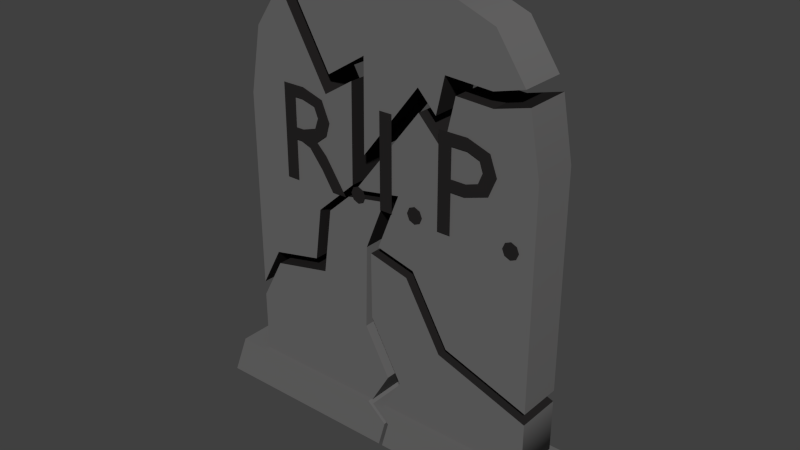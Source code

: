 # Source: gravestone_broken_001.blend  (saved by Blender 2.75.0; exported with 4.5.12 LTS)
import bpy
from mathutils import Matrix  # noqa: F401  (used for matrix-valued properties, if any)

bpy.ops.wm.read_factory_settings(use_empty=True)
scene = bpy.context.scene
scene.name = 'Scene'

# ---- collections
col_collection_1 = bpy.data.collections.new('Collection 1'); scene.collection.children.link(col_collection_1)

# ---- materials (node trees are filled in below, after node groups)
mat_gravestone_base = bpy.data.materials.new('gravestone_base')
mat_gravestone_base.alpha_threshold = 0.0
mat_gravestone_base.use_transparent_shadow = False
mat_gravestone_base.diffuse_color = (0.1413, 0.1393, 0.1393, 1.0)
mat_gravestone_base.roughness = 0.5
mat_gravestone_base.line_color = (0.0, 0.0, 0.0, 1.0)
mat_gravestone_text = bpy.data.materials.new('gravestone_text')
mat_gravestone_text.alpha_threshold = 0.0
mat_gravestone_text.use_transparent_shadow = False
mat_gravestone_text.diffuse_color = (0.01894, 0.01743, 0.01743, 1.0)
mat_gravestone_text.roughness = 0.5

# ---- node groups
ng_auto_smooth = bpy.data.node_groups.new('Auto Smooth', 'GeometryNodeTree')
_s = ng_auto_smooth.interface.new_socket(name='Geometry', in_out='OUTPUT', socket_type='NodeSocketGeometry')
_s = ng_auto_smooth.interface.new_socket(name='Geometry', in_out='INPUT', socket_type='NodeSocketGeometry')
_s = ng_auto_smooth.interface.new_socket(name='Angle', in_out='INPUT', socket_type='NodeSocketFloat')
_s.subtype = 'ANGLE'
_s.min_value = 0.0
_s.max_value = 3.142
ng_auto_smooth.is_modifier = True
_N = ng_auto_smooth.nodes; _L = ng_auto_smooth.links
n0 = _N.new('NodeGroupOutput'); n0.name = 'Group Output'; n0.location = (480, -100)
n1 = _N.new('NodeGroupInput'); n1.name = 'Group Input'; n1.location = (-420, -300)
n2 = _N.new('NodeGroupInput'); n2.name = 'Group Input.001'; n2.location = (-60, -100)
n3 = _N.new('GeometryNodeSetShadeSmooth'); n3.name = 'Set Shade Smooth'; n3.location = (120, -100)
n3.domain = 'EDGE'
n4 = _N.new('GeometryNodeSetShadeSmooth'); n4.name = 'Set Shade Smooth.001'; n4.location = (300, -100)
n5 = _N.new('GeometryNodeInputMeshEdgeAngle'); n5.name = 'Edge Angle'; n5.location = (-420, -220)
n6 = _N.new('GeometryNodeInputEdgeSmooth'); n6.name = 'Is Edge Smooth'; n6.location = (-60, -160)
n7 = _N.new('GeometryNodeInputShadeSmooth'); n7.name = 'Is Face Smooth'; n7.location = (-240, -340)
n8 = _N.new('FunctionNodeBooleanMath'); n8.name = 'Boolean Math'; n8.location = (-60, -220)
n9 = _N.new('FunctionNodeCompare'); n9.name = 'Compare'; n9.location = (-240, -180)
n9.operation = 'LESS_EQUAL'
_L.new(n5.outputs[0], n9.inputs[0])
_L.new(n4.outputs[0], n0.inputs[0])
_L.new(n1.outputs[1], n9.inputs[1])
_L.new(n9.outputs[0], n8.inputs[0])
_L.new(n7.outputs[0], n8.inputs[1])
_L.new(n2.outputs[0], n3.inputs[0])
_L.new(n6.outputs[0], n3.inputs[1])
_L.new(n3.outputs[0], n4.inputs[0])
_L.new(n8.outputs[0], n3.inputs[2])
n0.is_active_output = True

# ---- material node trees

# ---- world
world_world = bpy.data.worlds.new('World'); scene.world = world_world
world_world.color = (0.05088, 0.05088, 0.05088)
world_world.use_sun_shadow = False
world_world.sun_shadow_jitter_overblur = 0.0
world_world.cycles.sampling_method = 'MANUAL'
world_world.cycles.sample_map_resolution = 256

# ---- meshes
me_gravestone_006 = bpy.data.meshes.new('gravestone.006')
me_gravestone_006.from_pydata([(-0.8235, 0.1199, 0.2049), (-0.8235, -0.1199, 0.2049), (-0.8873, 0.1292, 0.01894), (-0.8873, -0.1292, 0.01894), (-0.008975, -0.1292, 0.01894), (-0.07309, 0.1199, 0.2049), (-0.07309, -0.1199, 0.2049), (-0.008975, 0.1292, 0.01894), (0.01838, -0.1235, 0.1317), (0.01838, 0.1235, 0.1317)], [], [(1, 0, 2, 3), (0, 1, 6, 5), (0, 5, 9, 7, 2), (6, 1, 3, 4, 8), (2, 7, 4, 3), (5, 6, 8, 9), (7, 9, 8, 4)])
me_gravestone_006.polygons.foreach_set('use_smooth', [True] * 7)
_k = set([(0, 1), (0, 2), (0, 5), (1, 3), (1, 6), (2, 3), (2, 7), (3, 4), (4, 7), (4, 8), (5, 6), (5, 9), (6, 8), (7, 9), (8, 9)])
me_gravestone_006.attributes.new('sharp_edge', 'BOOLEAN', 'EDGE').data.foreach_set('value', [ (min(e.vertices), max(e.vertices)) in _k for e in me_gravestone_006.edges])
me_gravestone_006.materials.append(mat_gravestone_base)
me_gravestone_006.materials.append(mat_gravestone_text)
me_gravestone_006.materials.append(None)
me_gravestone_006.use_remesh_preserve_volume = False
me_gravestone_006.use_remesh_preserve_attributes = False
me_gravestone_006.use_mirror_vertex_groups = False
me_gravestone_006.update()
me_gravestone_005 = bpy.data.meshes.new('gravestone.005')
me_gravestone_005.from_pydata([(0.6864, 0.09993, 0.2049), (0.6864, -0.09993, 0.2049), (0.6864, -0.09993, 0.435), (0.6864, 0.09993, 0.435), (0.1143, 0.09993, 0.8607), (0.278, 0.09993, 0.5766), (0.1143, -0.09993, 0.8607), (0.278, -0.09993, 0.5766), (-0.06507, 0.09993, 0.9066), (-0.06507, -0.09993, 0.9066), (-0.005101, 0.09993, 0.2049), (-0.005101, -0.09993, 0.2049), (0.08118, -0.09993, 0.3522), (-0.06363, -0.09993, 0.6129), (0.08118, 0.09993, 0.3522), (-0.06363, 0.09993, 0.6129)], [], [(0, 3, 2, 1), (10, 14, 15, 8, 4, 5, 3, 0), (5, 4, 6, 7), (2, 3, 5, 7), (1, 2, 7, 6, 9, 13, 12, 11), (4, 8, 9, 6), (1, 11, 10, 0), (11, 12, 14, 10), (12, 13, 15, 14), (8, 15, 13, 9)])
me_gravestone_005.polygons.foreach_set('use_smooth', [True] * 10)
me_gravestone_005.polygons.foreach_set('material_index', [0, 0, 1, 1, 0, 1, 0, 0, 0, 0])
_k = set([(0, 3), (0, 10), (1, 2), (1, 11), (2, 3), (2, 7), (3, 5), (4, 5), (4, 6), (4, 8), (5, 7), (6, 7), (6, 9), (8, 9), (8, 15), (9, 13), (10, 11), (10, 14), (11, 12), (12, 13), (12, 14), (13, 15), (14, 15)])
me_gravestone_005.attributes.new('sharp_edge', 'BOOLEAN', 'EDGE').data.foreach_set('value', [ (min(e.vertices), max(e.vertices)) in _k for e in me_gravestone_005.edges])
me_gravestone_005.materials.append(mat_gravestone_base)
me_gravestone_005.materials.append(mat_gravestone_text)
me_gravestone_005.materials.append(None)
me_gravestone_005.use_remesh_preserve_volume = False
me_gravestone_005.use_remesh_preserve_attributes = False
me_gravestone_005.use_mirror_vertex_groups = False
me_gravestone_005.update()
me_gravestone_004 = bpy.data.meshes.new('gravestone.004')
me_gravestone_004.from_pydata([(-0.6864, 0.09993, 0.2049), (-0.6864, -0.09993, 0.2049), (-0.6864, 0.09993, 0.4863), (-0.6864, -0.09993, 0.4863), (-0.5846, 0.09993, 0.6775), (-0.3174, 0.09994, 0.7345), (-0.2785, 0.09993, 1.026), (-0.5846, -0.09993, 0.6775), (-0.3174, -0.09993, 0.7345), (-0.2785, -0.09993, 1.026), (-0.1771, -0.09993, 1.119), (-0.1771, 0.09993, 1.119), (0.003243, 0.09993, 1.151), (0.003243, -0.09993, 1.151), (-0.08612, 0.09993, 0.9271), (-0.08612, -0.09993, 0.9271), (-0.06755, 0.09993, 0.2049), (-0.06755, -0.09993, 0.2049), (0.01913, -0.09993, 0.3529), (-0.0954, -0.09993, 0.5591), (0.01913, 0.09993, 0.3529), (-0.0954, 0.09993, 0.5591)], [], [(2, 0, 1, 3), (17, 18, 19, 15, 13, 10, 9, 8, 7, 3, 1), (3, 7, 4, 2), (5, 4, 7, 8), (6, 5, 8, 9), (11, 6, 9, 10), (10, 13, 12, 11), (0, 2, 4, 5, 6, 11, 12, 14, 21, 20, 16), (14, 12, 13, 15), (14, 15, 19, 21), (19, 18, 20, 21), (18, 17, 16, 20), (0, 16, 17, 1)])
me_gravestone_004.polygons.foreach_set('use_smooth', [True] * 13)
me_gravestone_004.polygons.foreach_set('material_index', [0, 0, 1, 1, 1, 1, 1, 0, 1, 0, 0, 0, 0])
_k = set([(0, 1), (0, 2), (0, 16), (1, 3), (1, 17), (2, 3), (2, 4), (3, 7), (4, 5), (4, 7), (5, 6), (5, 8), (6, 9), (6, 11), (7, 8), (8, 9), (9, 10), (10, 11), (10, 13), (11, 12), (12, 13), (12, 14), (13, 15), (14, 15), (14, 21), (15, 19), (16, 17), (16, 20), (17, 18), (18, 19), (18, 20), (19, 21), (20, 21)])
me_gravestone_004.attributes.new('sharp_edge', 'BOOLEAN', 'EDGE').data.foreach_set('value', [ (min(e.vertices), max(e.vertices)) in _k for e in me_gravestone_004.edges])
me_gravestone_004.materials.append(mat_gravestone_base)
me_gravestone_004.materials.append(mat_gravestone_text)
me_gravestone_004.materials.append(None)
me_gravestone_004.use_remesh_preserve_volume = False
me_gravestone_004.use_remesh_preserve_attributes = False
me_gravestone_004.use_mirror_vertex_groups = False
me_gravestone_004.update()
me_gravestone_003 = bpy.data.meshes.new('gravestone.003')
me_gravestone_003.from_pydata([(0.6864, 0.09993, 1.431), (0.6864, -0.09993, 1.431), (0.6389, 0.09993, 1.689), (0.6389, -0.09993, 1.689), (0.169, -0.09993, 1.555), (0.2806, -0.09993, 1.438), (0.3313, -0.09993, 1.657), (0.4897, -0.09993, 1.649), (0.169, 0.09993, 1.555), (0.2806, 0.09993, 1.438), (0.3313, 0.09993, 1.657), (0.4897, 0.09993, 1.649), (-0.1386, -0.09993, 1.161), (-0.1386, 0.09993, 1.161), (0.6864, -0.09993, 0.4849), (0.6864, 0.09993, 0.4849), (0.07442, 0.09993, 1.198), (-0.02601, 0.09993, 0.9467), (0.1461, 0.09993, 0.9026), (0.312, 0.09993, 0.6147), (0.07442, -0.09993, 1.198), (-0.02601, -0.09993, 0.9467), (0.1461, -0.09993, 0.9026), (0.312, -0.09993, 0.6147)], [], [(15, 0, 1, 14), (2, 3, 1, 0), (4, 8, 13, 12), (14, 1, 3, 7, 6, 5, 4, 12, 20, 21, 22, 23), (4, 5, 9, 8), (5, 6, 10, 9), (6, 7, 11, 10), (2, 11, 7, 3), (15, 19, 18, 17, 16, 13, 8, 9, 10, 11, 2, 0), (12, 13, 16, 20), (16, 17, 21, 20), (17, 18, 22, 21), (18, 19, 23, 22), (14, 23, 19, 15)])
me_gravestone_003.polygons.foreach_set('use_smooth', [True] * 14)
me_gravestone_003.polygons.foreach_set('material_index', [0, 0, 1, 0, 1, 1, 1, 1, 0, 1, 1, 1, 1, 1])
_k = set([(0, 2), (0, 15), (1, 3), (1, 14), (2, 3), (2, 11), (3, 7), (4, 5), (4, 8), (4, 12), (5, 6), (5, 9), (6, 7), (6, 10), (7, 11), (8, 9), (8, 13), (9, 10), (10, 11), (12, 13), (12, 20), (13, 16), (14, 15), (14, 23), (15, 19), (16, 17), (16, 20), (17, 18), (17, 21), (18, 19), (18, 22), (19, 23), (20, 21), (21, 22), (22, 23)])
me_gravestone_003.attributes.new('sharp_edge', 'BOOLEAN', 'EDGE').data.foreach_set('value', [ (min(e.vertices), max(e.vertices)) in _k for e in me_gravestone_003.edges])
me_gravestone_003.materials.append(mat_gravestone_base)
me_gravestone_003.materials.append(mat_gravestone_text)
me_gravestone_003.materials.append(None)
me_gravestone_003.use_remesh_preserve_volume = False
me_gravestone_003.use_remesh_preserve_attributes = False
me_gravestone_003.use_mirror_vertex_groups = False
me_gravestone_003.update()
me_gravestone_002 = bpy.data.meshes.new('gravestone.002')
me_gravestone_002.from_pydata([(-0.6864, 0.09993, 1.431), (-0.6334, 0.09993, 1.72), (-0.6864, -0.09993, 1.431), (-0.6334, -0.09993, 1.72), (-0.5065, 0.09993, 1.904), (-0.5065, -0.09993, 1.904), (-0.2837, -0.09993, 1.517), (-0.1505, -0.09993, 1.6), (-0.2837, 0.09993, 1.517), (-0.1505, 0.09993, 1.6), (-0.1553, -0.09993, 1.175), (-0.1553, 0.09993, 1.175), (-0.6864, 0.09993, 0.5499), (-0.6864, -0.09993, 0.5499), (-0.5904, 0.09993, 0.7303), (-0.3649, 0.09993, 0.7784), (-0.3337, 0.09993, 1.012), (-0.5904, -0.09993, 0.7303), (-0.3649, -0.09993, 0.7784), (-0.3337, -0.09993, 1.012)], [], [(0, 2, 3, 1), (1, 3, 5, 4), (0, 12, 13, 2), (12, 0, 1, 4, 8, 9, 11, 16, 15, 14), (13, 17, 18, 19, 10, 7, 6, 5, 3, 2), (4, 5, 6, 8), (6, 7, 9, 8), (10, 11, 9, 7), (16, 11, 10, 19), (15, 16, 19, 18), (14, 15, 18, 17), (13, 12, 14, 17)])
me_gravestone_002.polygons.foreach_set('use_smooth', [True] * 12)
me_gravestone_002.polygons.foreach_set('material_index', [0, 0, 0, 0, 0, 1, 1, 1, 1, 1, 1, 1])
_k = set([(0, 1), (0, 12), (1, 4), (2, 3), (2, 13), (3, 5), (4, 5), (4, 8), (5, 6), (6, 7), (6, 8), (7, 9), (7, 10), (8, 9), (9, 11), (10, 11), (10, 19), (11, 16), (12, 13), (12, 14), (13, 17), (14, 15), (14, 17), (15, 16), (15, 18), (16, 19), (17, 18), (18, 19)])
me_gravestone_002.attributes.new('sharp_edge', 'BOOLEAN', 'EDGE').data.foreach_set('value', [ (min(e.vertices), max(e.vertices)) in _k for e in me_gravestone_002.edges])
me_gravestone_002.materials.append(mat_gravestone_base)
me_gravestone_002.materials.append(mat_gravestone_text)
me_gravestone_002.materials.append(None)
me_gravestone_002.use_remesh_preserve_volume = False
me_gravestone_002.use_remesh_preserve_attributes = False
me_gravestone_002.use_mirror_vertex_groups = False
me_gravestone_002.update()
me_gravestone_001 = bpy.data.meshes.new('gravestone.001')
me_gravestone_001.from_pydata([(-0.2903, 0.09993, 2.008), (0.2903, 0.09993, 2.008), (0.4884, 0.09993, 1.931), (0.2903, -0.09993, 2.008), (0.4884, -0.09993, 1.931), (-0.2903, -0.09993, 2.008), (-0.4597, 0.09993, 1.942), (0.6156, 0.09993, 1.746), (0.6156, -0.09993, 1.746), (-0.4597, -0.09993, 1.942), (-0.2638, -0.09993, 1.601), (-0.08805, -0.09993, 1.711), (-0.0925, -0.09993, 1.319), (0.1644, -0.09993, 1.649), (0.2466, -0.09993, 1.563), (0.2832, -0.09993, 1.721), (0.4861, -0.09993, 1.71), (-0.2638, 0.09993, 1.601), (-0.08805, 0.09993, 1.711), (-0.0925, 0.09993, 1.319), (0.1644, 0.09993, 1.649), (0.2466, 0.09993, 1.563), (0.2832, 0.09993, 1.721), (0.4861, 0.09993, 1.71)], [], [(0, 5, 3, 1), (6, 9, 5, 0), (7, 23, 22, 21, 20, 19, 18, 17, 6, 0, 1, 2), (1, 3, 4, 2), (9, 10, 11, 12, 13, 14, 15, 16, 8, 4, 3, 5), (2, 4, 8, 7), (6, 17, 10, 9), (11, 10, 17, 18), (12, 11, 18, 19), (13, 12, 19, 20), (14, 13, 20, 21), (15, 14, 21, 22), (16, 15, 22, 23), (7, 8, 16, 23)])
me_gravestone_001.polygons.foreach_set('use_smooth', [True] * 14)
me_gravestone_001.polygons.foreach_set('material_index', [0, 0, 0, 0, 0, 0, 1, 1, 1, 1, 1, 1, 1, 1])
_k = set([(0, 1), (0, 6), (1, 2), (2, 7), (3, 4), (3, 5), (4, 8), (5, 9), (6, 9), (6, 17), (7, 8), (7, 23), (8, 16), (9, 10), (10, 11), (10, 17), (11, 12), (11, 18), (12, 13), (12, 19), (13, 14), (13, 20), (14, 15), (14, 21), (15, 16), (15, 22), (16, 23), (17, 18), (18, 19), (19, 20), (20, 21), (21, 22), (22, 23)])
me_gravestone_001.attributes.new('sharp_edge', 'BOOLEAN', 'EDGE').data.foreach_set('value', [ (min(e.vertices), max(e.vertices)) in _k for e in me_gravestone_001.edges])
me_gravestone_001.materials.append(mat_gravestone_base)
me_gravestone_001.materials.append(mat_gravestone_text)
me_gravestone_001.materials.append(None)
me_gravestone_001.use_remesh_preserve_volume = False
me_gravestone_001.use_remesh_preserve_attributes = False
me_gravestone_001.use_mirror_vertex_groups = False
me_gravestone_001.update()
me_r_i_p = bpy.data.meshes.new('R.I.P.')
me_r_i_p.from_pydata([(0.5903, -0.1049, 1.181), (0.5651, -0.1049, 1.17), (0.5546, -0.1049, 1.145), (0.5651, -0.1049, 1.12), (0.5903, -0.1049, 1.109), (0.6155, -0.1049, 1.12), (0.626, -0.1049, 1.145), (0.6155, -0.1049, 1.17), (0.2639, -0.1049, 1.52), (0.2639, -0.1049, 1.115), (0.3222, -0.1049, 1.115), (0.3222, -0.1049, 1.29), (0.3828, -0.1049, 1.29), (0.4864, -0.1049, 1.323), (0.5196, -0.1049, 1.403), (0.4883, -0.1049, 1.486), (0.3906, -0.1049, 1.52), (0.3222, -0.1049, 1.468), (0.3906, -0.1049, 1.468), (0.4449, -0.1049, 1.448), (0.4595, -0.1049, 1.406), (0.4401, -0.1049, 1.359), (0.3882, -0.1049, 1.342), (0.3222, -0.1049, 1.342), (0.1569, -0.1049, 1.181), (0.1317, -0.1049, 1.17), (0.1213, -0.1049, 1.145), (0.1317, -0.1049, 1.12), (0.1569, -0.1049, 1.109), (0.1821, -0.1049, 1.12), (0.1926, -0.1049, 1.145), (0.1821, -0.1049, 1.17), (0.04694, -0.1049, 1.52), (-0.01132, -0.1049, 1.52), (-0.01132, -0.1049, 1.115), (0.04694, -0.1049, 1.115), (-0.1219, -0.1049, 1.181), (-0.1471, -0.1049, 1.17), (-0.1576, -0.1049, 1.145), (-0.1471, -0.1049, 1.12), (-0.1219, -0.1049, 1.109), (-0.0967, -0.1049, 1.12), (-0.08623, -0.1049, 1.145), (-0.0967, -0.1049, 1.17), (-0.5, -0.1049, 1.52), (-0.5, -0.1049, 1.115), (-0.4417, -0.1049, 1.115), (-0.4417, -0.1049, 1.291), (-0.4174, -0.1049, 1.291), (-0.3725, -0.1049, 1.275), (-0.3098, -0.1049, 1.198), (-0.2563, -0.1049, 1.115), (-0.1867, -0.1049, 1.115), (-0.2849, -0.1049, 1.261), (-0.3323, -0.1049, 1.307), (-0.2822, -0.1049, 1.346), (-0.2646, -0.1049, 1.406), (-0.3004, -0.1049, 1.49), (-0.3977, -0.1049, 1.52), (-0.4417, -0.1049, 1.47), (-0.4043, -0.1049, 1.47), (-0.3435, -0.1049, 1.454), (-0.3246, -0.1049, 1.409), (-0.3408, -0.1049, 1.363), (-0.4043, -0.1049, 1.343), (-0.4417, -0.1049, 1.343)], [], [(34, 35, 32, 33), (17, 18, 15, 16, 8), (23, 17, 8, 9, 10, 11, 12, 13, 14, 15, 18, 19, 20, 21, 22), (29, 30, 31, 24, 25, 26, 27, 28), (6, 7, 0, 1, 2, 3, 4, 5), (43, 36, 37, 38, 39, 40, 41, 42), (60, 61, 62, 56, 57, 58, 44, 45, 46, 47, 48, 49, 50, 51, 52, 53, 54, 55, 63, 64, 65, 59), (63, 55, 56, 62)])
me_r_i_p.polygons.foreach_set('material_index', [1, 1, 1, 1, 1, 1, 1, 1])
me_r_i_p.materials.append(mat_gravestone_base)
me_r_i_p.materials.append(mat_gravestone_text)
me_r_i_p.materials.append(None)
me_r_i_p.use_remesh_preserve_volume = False
me_r_i_p.use_remesh_preserve_attributes = False
me_r_i_p.use_mirror_vertex_groups = False
me_r_i_p.update()
me_gravestone = bpy.data.meshes.new('gravestone')
me_gravestone.from_pydata([(0.8235, 0.1199, 0.2049), (0.8235, -0.1199, 0.2049), (0.8873, 0.1292, 0.01894), (0.8873, -0.1292, 0.01894), (0.008271, -0.1292, 0.01894), (-0.04589, 0.1199, 0.2049), (-0.04589, -0.1199, 0.2049), (0.008271, 0.1292, 0.01894), (0.03724, -0.1232, 0.1383), (0.03724, 0.1232, 0.1383)], [], [(5, 0, 2, 7, 9), (1, 6, 8, 4, 3), (0, 1, 3, 2), (5, 6, 1, 0), (7, 2, 3, 4), (5, 9, 8, 6), (7, 4, 8, 9)])
me_gravestone.polygons.foreach_set('use_smooth', [True] * 7)
_k = set([(0, 1), (0, 2), (0, 5), (1, 3), (1, 6), (2, 3), (2, 7), (3, 4), (4, 7), (4, 8), (5, 6), (5, 9), (6, 8), (7, 9), (8, 9)])
me_gravestone.attributes.new('sharp_edge', 'BOOLEAN', 'EDGE').data.foreach_set('value', [ (min(e.vertices), max(e.vertices)) in _k for e in me_gravestone.edges])
me_gravestone.materials.append(mat_gravestone_base)
me_gravestone.materials.append(mat_gravestone_text)
me_gravestone.materials.append(None)
me_gravestone.use_remesh_preserve_volume = False
me_gravestone.use_remesh_preserve_attributes = False
me_gravestone.use_mirror_vertex_groups = False
me_gravestone.update()

# ---- objects
ob_gravestone_006 = bpy.data.objects.new('gravestone.006', me_gravestone_006)
ob_gravestone_005 = bpy.data.objects.new('gravestone.005', me_gravestone_005)
ob_gravestone_004 = bpy.data.objects.new('gravestone.004', me_gravestone_004)
ob_gravestone_003 = bpy.data.objects.new('gravestone.003', me_gravestone_003)
ob_gravestone_002 = bpy.data.objects.new('gravestone.002', me_gravestone_002)
ob_gravestone_001 = bpy.data.objects.new('gravestone.001', me_gravestone_001)
ob_r_i_p = bpy.data.objects.new('R.I.P.', me_r_i_p)
ob_gravestone = bpy.data.objects.new('gravestone', me_gravestone)

# ---- transforms, parenting, visibility, modifiers, constraints
ob_gravestone_006.location = (0.0, 0.0, 0.0)
ob_gravestone_006.lock_rotations_4d = False
ob_gravestone_006.empty_display_type = 'ARROWS'
ob_gravestone_006.lineart.crease_threshold = 0.0
_m = ob_gravestone_006.modifiers.new('Auto Smooth', 'NODES')
_m.node_group = ng_auto_smooth
_gi = [s.identifier for s in ng_auto_smooth.interface.items_tree if s.item_type == 'SOCKET' and s.in_out == 'INPUT']
_m[_gi[1]] = 3.142  # Angle
ob_gravestone_005.location = (0.0, 0.0, 0.0)
ob_gravestone_005.lock_rotations_4d = False
ob_gravestone_005.empty_display_type = 'ARROWS'
ob_gravestone_005.lineart.crease_threshold = 0.0
_m = ob_gravestone_005.modifiers.new('Auto Smooth', 'NODES')
_m.node_group = ng_auto_smooth
_gi = [s.identifier for s in ng_auto_smooth.interface.items_tree if s.item_type == 'SOCKET' and s.in_out == 'INPUT']
_m[_gi[1]] = 3.142  # Angle
ob_gravestone_004.location = (0.0, 0.0, 0.0)
ob_gravestone_004.lock_rotations_4d = False
ob_gravestone_004.empty_display_type = 'ARROWS'
ob_gravestone_004.lineart.crease_threshold = 0.0
_m = ob_gravestone_004.modifiers.new('Auto Smooth', 'NODES')
_m.node_group = ng_auto_smooth
_gi = [s.identifier for s in ng_auto_smooth.interface.items_tree if s.item_type == 'SOCKET' and s.in_out == 'INPUT']
_m[_gi[1]] = 3.142  # Angle
ob_gravestone_003.location = (0.0, 0.0, 0.0)
ob_gravestone_003.lock_rotations_4d = False
ob_gravestone_003.empty_display_type = 'ARROWS'
ob_gravestone_003.lineart.crease_threshold = 0.0
_m = ob_gravestone_003.modifiers.new('Auto Smooth', 'NODES')
_m.node_group = ng_auto_smooth
_gi = [s.identifier for s in ng_auto_smooth.interface.items_tree if s.item_type == 'SOCKET' and s.in_out == 'INPUT']
_m[_gi[1]] = 3.142  # Angle
ob_gravestone_002.location = (0.0, 0.0, 0.0)
ob_gravestone_002.lock_rotations_4d = False
ob_gravestone_002.empty_display_type = 'ARROWS'
ob_gravestone_002.lineart.crease_threshold = 0.0
_m = ob_gravestone_002.modifiers.new('Auto Smooth', 'NODES')
_m.node_group = ng_auto_smooth
_gi = [s.identifier for s in ng_auto_smooth.interface.items_tree if s.item_type == 'SOCKET' and s.in_out == 'INPUT']
_m[_gi[1]] = 3.142  # Angle
ob_gravestone_001.location = (0.0, 0.0, 0.0)
ob_gravestone_001.lock_rotations_4d = False
ob_gravestone_001.empty_display_type = 'ARROWS'
ob_gravestone_001.lineart.crease_threshold = 0.0
_m = ob_gravestone_001.modifiers.new('Auto Smooth', 'NODES')
_m.node_group = ng_auto_smooth
_gi = [s.identifier for s in ng_auto_smooth.interface.items_tree if s.item_type == 'SOCKET' and s.in_out == 'INPUT']
_m[_gi[1]] = 3.142  # Angle
ob_r_i_p.location = (0.0, 0.0, 0.0)
ob_r_i_p.lock_rotations_4d = False
ob_r_i_p.empty_display_type = 'ARROWS'
ob_r_i_p.lineart.crease_threshold = 0.0
_m = ob_r_i_p.modifiers.new('Auto Smooth', 'NODES')
_m.node_group = ng_auto_smooth
_gi = [s.identifier for s in ng_auto_smooth.interface.items_tree if s.item_type == 'SOCKET' and s.in_out == 'INPUT']
_m[_gi[1]] = 3.142  # Angle
ob_gravestone.location = (0.0, 0.0, 0.0)
ob_gravestone.lock_rotations_4d = False
ob_gravestone.empty_display_type = 'ARROWS'
ob_gravestone.lineart.crease_threshold = 0.0
_m = ob_gravestone.modifiers.new('Auto Smooth', 'NODES')
_m.node_group = ng_auto_smooth
_gi = [s.identifier for s in ng_auto_smooth.interface.items_tree if s.item_type == 'SOCKET' and s.in_out == 'INPUT']
_m[_gi[1]] = 3.142  # Angle

# ---- collection membership
col_collection_1.objects.link(ob_gravestone_006)
col_collection_1.objects.link(ob_gravestone_005)
col_collection_1.objects.link(ob_gravestone_004)
col_collection_1.objects.link(ob_gravestone_003)
col_collection_1.objects.link(ob_gravestone_002)
col_collection_1.objects.link(ob_gravestone_001)
col_collection_1.objects.link(ob_r_i_p)
col_collection_1.objects.link(ob_gravestone)

# ---- scene / render settings (as saved in the file)
scene.frame_start = 1; scene.frame_end = 250; scene.frame_set(1)
scene.render.engine = 'BLENDER_EEVEE_NEXT'
scene.render.resolution_percentage = 50
scene.render.dither_intensity = 0.0
scene.cycles.use_denoising = False
scene.cycles.samples = 10
scene.cycles.sampling_pattern = 'TABULATED_SOBOL'
scene.cycles.light_sampling_threshold = 0.0
scene.cycles.use_adaptive_sampling = False
scene.cycles.use_light_tree = False
scene.cycles.blur_glossy = 0.0
scene.cycles.pixel_filter_type = 'GAUSSIAN'
scene.cycles.sample_clamp_indirect = 0.0
scene.view_settings.view_transform = 'Standard'
bpy.context.view_layer.update()

# ---- added for rendering (the .blend has no active camera and no usable light): camera, sun
cam_auto = bpy.data.cameras.new('AutoCamera')
cam_auto.lens = 50.0
cam_auto.sensor_width = 36.0
cam_auto.clip_end = 1000.0
ob_auto_camera = bpy.data.objects.new('AutoCamera', cam_auto)
scene.collection.objects.link(ob_auto_camera)
ob_auto_camera.location = (2.47802, -2.97362, 2.99598)
ob_auto_camera.rotation_euler = (1.09748, -7.21219e-08, 0.694738)
scene.camera = ob_auto_camera
light_auto_sun = bpy.data.lights.new('AutoSun', 'SUN')
light_auto_sun.energy = 3.0
light_auto_sun.angle = 0.0523599
ob_auto_sun = bpy.data.objects.new('AutoSun', light_auto_sun)
scene.collection.objects.link(ob_auto_sun)
ob_auto_sun.rotation_euler = (0.872665, 0.174533, 0.523599)
bpy.context.view_layer.update()
